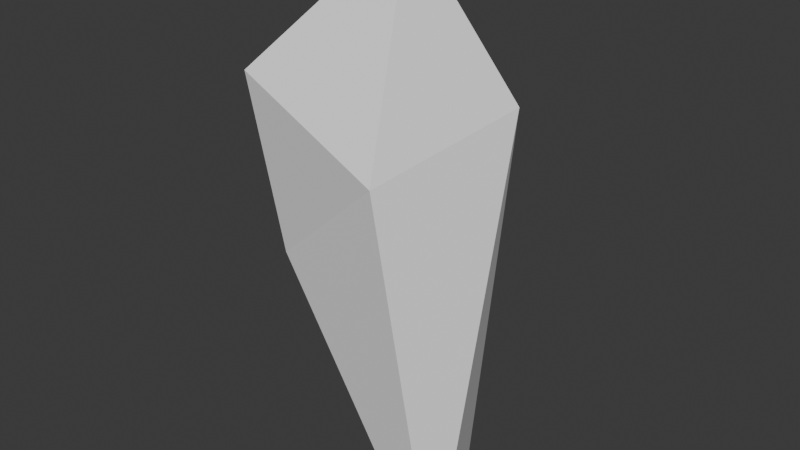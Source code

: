 # Source: 4.blend  (saved by Blender 4.0.36; exported with 4.5.12 LTS)
import bpy
from mathutils import Matrix  # noqa: F401  (used for matrix-valued properties, if any)

bpy.ops.wm.read_factory_settings(use_empty=True)
scene = bpy.context.scene
scene.name = 'Scene'

# ---- collections
col_collection = bpy.data.collections.new('Collection'); scene.collection.children.link(col_collection)

# ---- world
world_world = bpy.data.worlds.new('World'); scene.world = world_world
world_world.use_nodes = True; world_world.node_tree.nodes.clear()
_N = world_world.node_tree.nodes; _L = world_world.node_tree.links
n0 = _N.new('ShaderNodeOutputWorld'); n0.name = 'World Output'; n0.location = (300, 300)
n1 = _N.new('ShaderNodeBackground'); n1.name = 'Background'; n1.location = (10, 300)
n1.inputs[0].default_value = (0.05088, 0.05088, 0.05088, 1.0)
_L.new(n1.outputs[0], n0.inputs[0])
n0.is_active_output = True
world_world.color = (0.05088, 0.05088, 0.05088)
world_world.use_sun_shadow = False
world_world.sun_shadow_jitter_overblur = 0.0

# ---- meshes
me_cube_002 = bpy.data.meshes.new('Cube.002')
me_cube_002.from_pydata([(-0.8, -0.5997, -0.6307), (-1.167, -0.7236, 1.518), (-0.4287, 0.5873, -0.2902), (-0.8328, 1.365, 1.76), (2.219, -1.651, -2.979), (0.7603, -0.8993, 0.7278), (1.653, -0.3574, -2.853), (1.117, 1.186, 1.086), (-0.4668, 1.194, 2.92)], [], [(1, 2, 0), (3, 6, 2), (7, 4, 6), (5, 0, 4), (6, 0, 2), (3, 8, 7), (1, 3, 2), (3, 7, 6), (7, 5, 4), (5, 1, 0), (6, 4, 0), (3, 1, 8), (8, 1, 5), (7, 8, 5)])
_uv = me_cube_002.uv_layers.new(name='UVMap')
_uv.uv.foreach_set('vector', [0.625, 0.0, 0.375, 0.25, 0.375, 0.0, 0.625, 0.25, 0.375, 0.5, 0.375, 0.25, 0.625, 0.5, 0.375, 0.75, 0.375, 0.5, 0.625, 0.75, 0.375, 1.0, 0.375, 0.75, 0.375, 0.5, 0.125, 0.75, 0.125, 0.5, 0.875, 0.5, 0.75, 0.625, 0.625, 0.5, 0.625, 0.0, 0.625, 0.25, 0.375, 0.25, 0.625, 0.25, 0.625, 0.5, 0.375, 0.5, 0.625, 0.5, 0.625, 0.75, 0.375, 0.75, 0.625, 0.75, 0.625, 1.0, 0.375, 1.0, 0.375, 0.5, 0.375, 0.75, 0.125, 0.75, 0.875, 0.5, 0.875, 0.75, 0.75, 0.625, 0.75, 0.625, 0.875, 0.75, 0.625, 0.75, 0.625, 0.5, 0.75, 0.625, 0.625, 0.75])
me_cube_002.update()

# ---- objects
ob_cube = bpy.data.objects.new('Cube', me_cube_002)

# ---- transforms, parenting, visibility, modifiers, constraints
ob_cube.location = (0.0, 0.0, 0.0)

# ---- collection membership
col_collection.objects.link(ob_cube)

# ---- scene / render settings (as saved in the file)
scene.frame_start = 1; scene.frame_end = 250; scene.frame_set(1)
scene.render.engine = 'BLENDER_EEVEE_NEXT'
scene.cycles.sampling_pattern = 'TABULATED_SOBOL'
bpy.context.view_layer.update()

# ---- added for rendering (the .blend has no active camera and no usable light): camera, sun
cam_auto = bpy.data.cameras.new('AutoCamera')
cam_auto.lens = 50.0
cam_auto.sensor_width = 36.0
cam_auto.clip_end = 1000.0
ob_auto_camera = bpy.data.objects.new('AutoCamera', cam_auto)
scene.collection.objects.link(ob_auto_camera)
ob_auto_camera.location = (7.40935, -8.40338, 5.47747)
ob_auto_camera.rotation_euler = (1.09748, -7.21219e-08, 0.694738)
scene.camera = ob_auto_camera
light_auto_sun = bpy.data.lights.new('AutoSun', 'SUN')
light_auto_sun.energy = 3.0
light_auto_sun.angle = 0.0523599
ob_auto_sun = bpy.data.objects.new('AutoSun', light_auto_sun)
scene.collection.objects.link(ob_auto_sun)
ob_auto_sun.rotation_euler = (0.872665, 0.174533, 0.523599)
bpy.context.view_layer.update()
